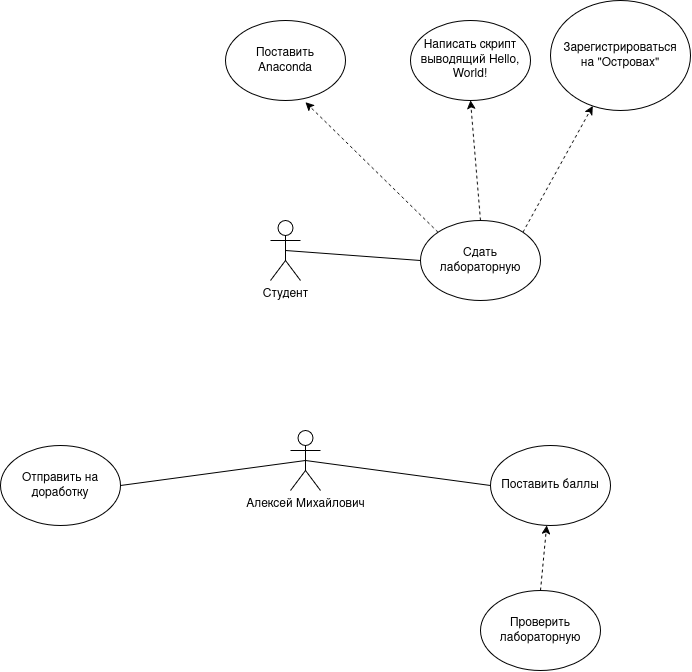

The diagram above was exported from draw.io. Its source (the exported page's mxGraphModel, read from the mxfile embedded in the PNG):
<mxGraphModel dx="762" dy="594" grid="1" gridSize="10" guides="1" tooltips="1" connect="1" arrows="1" fold="1" page="1" pageScale="1" pageWidth="827" pageHeight="1169" background="light-dark(#ffffff, #121212)" math="0" shadow="0">
  <root>
    <mxCell id="FPTYupjjTMJPz7LI9Ftc-0" />
    <mxCell id="FPTYupjjTMJPz7LI9Ftc-1" parent="FPTYupjjTMJPz7LI9Ftc-0" />
    <mxCell id="cRr_3haoZxbUZvllh1F0-13" edge="1" parent="FPTYupjjTMJPz7LI9Ftc-1" source="cRr_3haoZxbUZvllh1F0-0" style="rounded=0;orthogonalLoop=1;jettySize=auto;html=1;exitX=0.5;exitY=0.5;exitDx=0;exitDy=0;exitPerimeter=0;entryX=0;entryY=0.5;entryDx=0;entryDy=0;startArrow=none;startFill=0;endArrow=none;endFill=0;" target="cRr_3haoZxbUZvllh1F0-2">
      <mxGeometry relative="1" as="geometry" />
    </mxCell>
    <mxCell id="cRr_3haoZxbUZvllh1F0-0" parent="FPTYupjjTMJPz7LI9Ftc-1" style="shape=umlActor;verticalLabelPosition=bottom;verticalAlign=top;html=1;outlineConnect=0;" value="Студент" vertex="1">
      <mxGeometry height="60" width="30" x="400" y="360" as="geometry" />
    </mxCell>
    <mxCell id="cRr_3haoZxbUZvllh1F0-9" edge="1" parent="FPTYupjjTMJPz7LI9Ftc-1" source="cRr_3haoZxbUZvllh1F0-2" style="rounded=0;orthogonalLoop=1;jettySize=auto;html=1;exitX=0.5;exitY=0;exitDx=0;exitDy=0;entryX=0.5;entryY=1;entryDx=0;entryDy=0;dashed=1;" target="cRr_3haoZxbUZvllh1F0-4">
      <mxGeometry relative="1" as="geometry" />
    </mxCell>
    <mxCell id="cRr_3haoZxbUZvllh1F0-10" edge="1" parent="FPTYupjjTMJPz7LI9Ftc-1" source="cRr_3haoZxbUZvllh1F0-2" style="rounded=0;orthogonalLoop=1;jettySize=auto;html=1;exitX=1;exitY=0;exitDx=0;exitDy=0;dashed=1;" target="cRr_3haoZxbUZvllh1F0-5">
      <mxGeometry relative="1" as="geometry" />
    </mxCell>
    <mxCell id="cRr_3haoZxbUZvllh1F0-2" parent="FPTYupjjTMJPz7LI9Ftc-1" style="ellipse;whiteSpace=wrap;html=1;shapeInside=1;" value="Сдать лабораторную" vertex="1">
      <mxGeometry height="80" width="120" x="550" y="360" as="geometry" />
    </mxCell>
    <mxCell id="cRr_3haoZxbUZvllh1F0-3" parent="FPTYupjjTMJPz7LI9Ftc-1" style="ellipse;whiteSpace=wrap;html=1;shapeInside=1;" value="Поставить Anaconda" vertex="1">
      <mxGeometry height="80" width="120" x="355" y="160" as="geometry" />
    </mxCell>
    <mxCell id="cRr_3haoZxbUZvllh1F0-4" parent="FPTYupjjTMJPz7LI9Ftc-1" style="ellipse;whiteSpace=wrap;html=1;shapeInside=1;" value="Написать скрипт выводящий Hello, World!" vertex="1">
      <mxGeometry height="80" width="120" x="540" y="160" as="geometry" />
    </mxCell>
    <mxCell id="cRr_3haoZxbUZvllh1F0-5" parent="FPTYupjjTMJPz7LI9Ftc-1" style="ellipse;whiteSpace=wrap;html=1;shapeInside=1;" value="Зарегистрироваться на &quot;Островах&quot;" vertex="1">
      <mxGeometry height="110" width="140" x="680" y="140" as="geometry" />
    </mxCell>
    <mxCell id="cRr_3haoZxbUZvllh1F0-8" edge="1" parent="FPTYupjjTMJPz7LI9Ftc-1" source="cRr_3haoZxbUZvllh1F0-2" style="rounded=0;orthogonalLoop=1;jettySize=auto;html=1;exitX=0;exitY=0;exitDx=0;exitDy=0;entryX=0.667;entryY=1.022;entryDx=0;entryDy=0;entryPerimeter=0;dashed=1;" target="cRr_3haoZxbUZvllh1F0-3">
      <mxGeometry relative="1" as="geometry" />
    </mxCell>
    <mxCell id="cRr_3haoZxbUZvllh1F0-11" parent="FPTYupjjTMJPz7LI9Ftc-1" style="shape=umlActor;verticalLabelPosition=bottom;verticalAlign=top;html=1;outlineConnect=0;" value="Алексей Михайлович" vertex="1">
      <mxGeometry height="60" width="30" x="420" y="570" as="geometry" />
    </mxCell>
    <mxCell id="cRr_3haoZxbUZvllh1F0-14" parent="FPTYupjjTMJPz7LI9Ftc-1" style="ellipse;whiteSpace=wrap;html=1;shapeInside=1;" value="Поставить баллы" vertex="1">
      <mxGeometry height="80" width="120" x="620" y="585" as="geometry" />
    </mxCell>
    <mxCell id="cRr_3haoZxbUZvllh1F0-15" edge="1" parent="FPTYupjjTMJPz7LI9Ftc-1" source="cRr_3haoZxbUZvllh1F0-14" style="rounded=0;orthogonalLoop=1;jettySize=auto;html=1;exitX=0;exitY=0.5;exitDx=0;exitDy=0;entryX=0.5;entryY=0.5;entryDx=0;entryDy=0;entryPerimeter=0;endArrow=none;endFill=0;" target="cRr_3haoZxbUZvllh1F0-11">
      <mxGeometry relative="1" as="geometry" />
    </mxCell>
    <mxCell id="cRr_3haoZxbUZvllh1F0-17" edge="1" parent="FPTYupjjTMJPz7LI9Ftc-1" source="cRr_3haoZxbUZvllh1F0-16" style="rounded=0;orthogonalLoop=1;jettySize=auto;html=1;exitX=0.5;exitY=0;exitDx=0;exitDy=0;dashed=1;" target="cRr_3haoZxbUZvllh1F0-14">
      <mxGeometry relative="1" as="geometry" />
    </mxCell>
    <mxCell id="cRr_3haoZxbUZvllh1F0-16" parent="FPTYupjjTMJPz7LI9Ftc-1" style="ellipse;whiteSpace=wrap;html=1;shapeInside=1;" value="Проверить лабораторную" vertex="1">
      <mxGeometry height="80" width="120" x="610" y="730" as="geometry" />
    </mxCell>
    <mxCell id="cRr_3haoZxbUZvllh1F0-18" parent="FPTYupjjTMJPz7LI9Ftc-1" style="ellipse;whiteSpace=wrap;html=1;shapeInside=1;" value="Отправить на доработку" vertex="1">
      <mxGeometry height="80" width="120" x="130" y="585" as="geometry" />
    </mxCell>
    <mxCell id="cRr_3haoZxbUZvllh1F0-19" edge="1" parent="FPTYupjjTMJPz7LI9Ftc-1" source="cRr_3haoZxbUZvllh1F0-18" style="rounded=0;orthogonalLoop=1;jettySize=auto;html=1;exitX=1;exitY=0.5;exitDx=0;exitDy=0;entryX=0.5;entryY=0.5;entryDx=0;entryDy=0;entryPerimeter=0;endArrow=none;endFill=0;" target="cRr_3haoZxbUZvllh1F0-11">
      <mxGeometry relative="1" as="geometry" />
    </mxCell>
  </root>
</mxGraphModel>